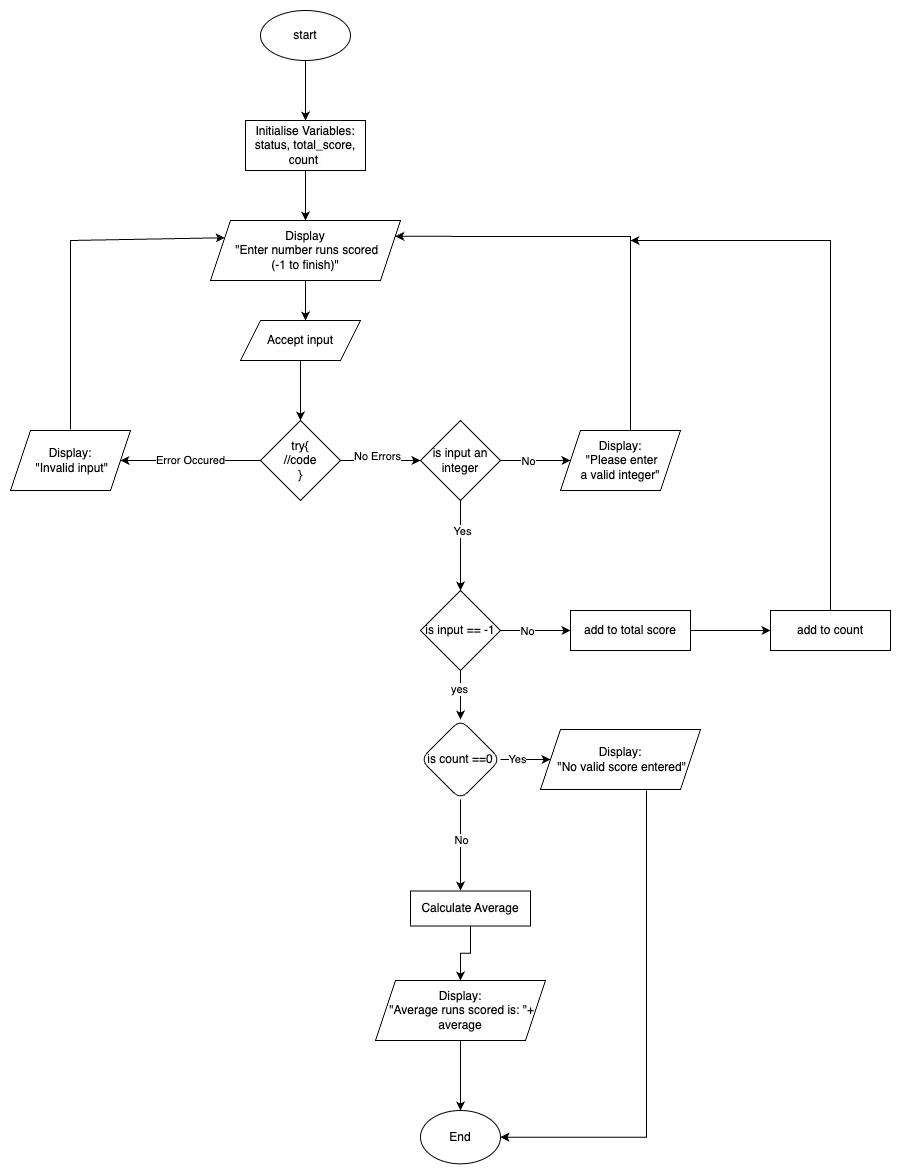

The diagram above was exported from draw.io. Its source (the exported page's mxGraphModel, read from the mxfile embedded in the PNG):
<mxGraphModel dx="954" dy="621" grid="1" gridSize="10" guides="1" tooltips="1" connect="1" arrows="1" fold="1" page="1" pageScale="1" pageWidth="827" pageHeight="1169" math="0" shadow="0">
  <root>
    <mxCell id="0" />
    <mxCell id="1" parent="0" />
    <mxCell id="WIYJS2FA5i9N_x8bmTrV-2" value="" style="edgeStyle=orthogonalEdgeStyle;rounded=0;orthogonalLoop=1;jettySize=auto;html=1;" edge="1" parent="1" source="2JmqoHLrR-zAyawZjZPp-1" target="WIYJS2FA5i9N_x8bmTrV-1">
      <mxGeometry relative="1" as="geometry" />
    </mxCell>
    <mxCell id="2JmqoHLrR-zAyawZjZPp-1" value="start" style="ellipse;whiteSpace=wrap;html=1;" vertex="1" parent="1">
      <mxGeometry x="350" y="50" width="90" height="50" as="geometry" />
    </mxCell>
    <mxCell id="WIYJS2FA5i9N_x8bmTrV-4" value="" style="edgeStyle=orthogonalEdgeStyle;rounded=0;orthogonalLoop=1;jettySize=auto;html=1;" edge="1" parent="1" source="WIYJS2FA5i9N_x8bmTrV-1" target="WIYJS2FA5i9N_x8bmTrV-3">
      <mxGeometry relative="1" as="geometry" />
    </mxCell>
    <mxCell id="WIYJS2FA5i9N_x8bmTrV-1" value="&lt;meta charset=&quot;utf-8&quot;&gt;&lt;span style=&quot;color: rgb(0, 0, 0); font-family: Helvetica; font-size: 12px; font-style: normal; font-variant-ligatures: normal; font-variant-caps: normal; font-weight: 400; letter-spacing: normal; orphans: 2; text-align: center; text-indent: 0px; text-transform: none; widows: 2; word-spacing: 0px; -webkit-text-stroke-width: 0px; background-color: rgb(251, 251, 251); text-decoration-thickness: initial; text-decoration-style: initial; text-decoration-color: initial; float: none; display: inline !important;&quot;&gt;Initialise Variables: status, total_score, count&amp;nbsp;&lt;/span&gt;" style="rounded=0;whiteSpace=wrap;html=1;" vertex="1" parent="1">
      <mxGeometry x="335" y="160" width="120" height="50" as="geometry" />
    </mxCell>
    <mxCell id="WIYJS2FA5i9N_x8bmTrV-6" value="" style="edgeStyle=orthogonalEdgeStyle;rounded=0;orthogonalLoop=1;jettySize=auto;html=1;" edge="1" parent="1" source="WIYJS2FA5i9N_x8bmTrV-3">
      <mxGeometry relative="1" as="geometry">
        <mxPoint x="395" y="360" as="targetPoint" />
      </mxGeometry>
    </mxCell>
    <mxCell id="WIYJS2FA5i9N_x8bmTrV-3" value="Display&lt;br&gt;&amp;nbsp;&quot;Enter number runs scored &lt;br&gt;(-1 to finish)&quot;" style="shape=parallelogram;perimeter=parallelogramPerimeter;whiteSpace=wrap;html=1;fixedSize=1;" vertex="1" parent="1">
      <mxGeometry x="300" y="260" width="190" height="60" as="geometry" />
    </mxCell>
    <mxCell id="WIYJS2FA5i9N_x8bmTrV-9" value="" style="edgeStyle=orthogonalEdgeStyle;rounded=0;orthogonalLoop=1;jettySize=auto;html=1;" edge="1" parent="1" source="WIYJS2FA5i9N_x8bmTrV-7" target="WIYJS2FA5i9N_x8bmTrV-8">
      <mxGeometry relative="1" as="geometry" />
    </mxCell>
    <mxCell id="WIYJS2FA5i9N_x8bmTrV-7" value="Accept input" style="shape=parallelogram;perimeter=parallelogramPerimeter;whiteSpace=wrap;html=1;fixedSize=1;" vertex="1" parent="1">
      <mxGeometry x="330" y="360" width="120" height="40" as="geometry" />
    </mxCell>
    <mxCell id="WIYJS2FA5i9N_x8bmTrV-11" value="" style="edgeStyle=orthogonalEdgeStyle;rounded=0;orthogonalLoop=1;jettySize=auto;html=1;" edge="1" parent="1" source="WIYJS2FA5i9N_x8bmTrV-8" target="WIYJS2FA5i9N_x8bmTrV-10">
      <mxGeometry relative="1" as="geometry" />
    </mxCell>
    <mxCell id="WIYJS2FA5i9N_x8bmTrV-12" value="No Errors" style="edgeLabel;html=1;align=center;verticalAlign=middle;resizable=0;points=[];" vertex="1" connectable="0" parent="WIYJS2FA5i9N_x8bmTrV-11">
      <mxGeometry x="-0.1" y="-2" relative="1" as="geometry">
        <mxPoint y="-7" as="offset" />
      </mxGeometry>
    </mxCell>
    <mxCell id="WIYJS2FA5i9N_x8bmTrV-14" value="" style="edgeStyle=orthogonalEdgeStyle;rounded=0;orthogonalLoop=1;jettySize=auto;html=1;" edge="1" parent="1" source="WIYJS2FA5i9N_x8bmTrV-8">
      <mxGeometry relative="1" as="geometry">
        <mxPoint x="210" y="500" as="targetPoint" />
      </mxGeometry>
    </mxCell>
    <mxCell id="WIYJS2FA5i9N_x8bmTrV-15" value="Error Occured" style="edgeLabel;html=1;align=center;verticalAlign=middle;resizable=0;points=[];" vertex="1" connectable="0" parent="WIYJS2FA5i9N_x8bmTrV-14">
      <mxGeometry x="0.0143" y="-1" relative="1" as="geometry">
        <mxPoint as="offset" />
      </mxGeometry>
    </mxCell>
    <mxCell id="WIYJS2FA5i9N_x8bmTrV-8" value="try{&lt;br&gt;//code&lt;br&gt;}" style="rhombus;whiteSpace=wrap;html=1;" vertex="1" parent="1">
      <mxGeometry x="350" y="460" width="80" height="80" as="geometry" />
    </mxCell>
    <mxCell id="WIYJS2FA5i9N_x8bmTrV-19" value="" style="edgeStyle=orthogonalEdgeStyle;rounded=0;orthogonalLoop=1;jettySize=auto;html=1;" edge="1" parent="1" source="WIYJS2FA5i9N_x8bmTrV-10">
      <mxGeometry relative="1" as="geometry">
        <mxPoint x="550" y="630" as="targetPoint" />
      </mxGeometry>
    </mxCell>
    <mxCell id="WIYJS2FA5i9N_x8bmTrV-25" value="Yes" style="edgeLabel;html=1;align=center;verticalAlign=middle;resizable=0;points=[];" vertex="1" connectable="0" parent="WIYJS2FA5i9N_x8bmTrV-19">
      <mxGeometry x="-0.337" y="1" relative="1" as="geometry">
        <mxPoint as="offset" />
      </mxGeometry>
    </mxCell>
    <mxCell id="WIYJS2FA5i9N_x8bmTrV-21" value="" style="edgeStyle=orthogonalEdgeStyle;rounded=0;orthogonalLoop=1;jettySize=auto;html=1;" edge="1" parent="1" source="WIYJS2FA5i9N_x8bmTrV-10" target="WIYJS2FA5i9N_x8bmTrV-20">
      <mxGeometry relative="1" as="geometry" />
    </mxCell>
    <mxCell id="WIYJS2FA5i9N_x8bmTrV-24" value="No" style="edgeLabel;html=1;align=center;verticalAlign=middle;resizable=0;points=[];" vertex="1" connectable="0" parent="WIYJS2FA5i9N_x8bmTrV-21">
      <mxGeometry x="-0.2286" relative="1" as="geometry">
        <mxPoint as="offset" />
      </mxGeometry>
    </mxCell>
    <mxCell id="WIYJS2FA5i9N_x8bmTrV-10" value="is input an integer" style="rhombus;whiteSpace=wrap;html=1;" vertex="1" parent="1">
      <mxGeometry x="510" y="460" width="80" height="80" as="geometry" />
    </mxCell>
    <mxCell id="WIYJS2FA5i9N_x8bmTrV-16" value="Display:&lt;br&gt;&amp;nbsp;&quot;Invalid input&quot;" style="shape=parallelogram;perimeter=parallelogramPerimeter;whiteSpace=wrap;html=1;fixedSize=1;" vertex="1" parent="1">
      <mxGeometry x="100" y="470" width="120" height="60" as="geometry" />
    </mxCell>
    <mxCell id="WIYJS2FA5i9N_x8bmTrV-17" value="" style="endArrow=classic;html=1;rounded=0;entryX=0;entryY=0.25;entryDx=0;entryDy=0;" edge="1" parent="1" target="WIYJS2FA5i9N_x8bmTrV-3">
      <mxGeometry width="50" height="50" relative="1" as="geometry">
        <mxPoint x="160" y="469" as="sourcePoint" />
        <mxPoint x="160" y="280" as="targetPoint" />
        <Array as="points">
          <mxPoint x="160" y="280" />
        </Array>
      </mxGeometry>
    </mxCell>
    <mxCell id="WIYJS2FA5i9N_x8bmTrV-20" value="Display:&lt;br&gt;&amp;nbsp;&quot;Please enter &lt;br&gt;a valid integer&quot;" style="shape=parallelogram;perimeter=parallelogramPerimeter;whiteSpace=wrap;html=1;fixedSize=1;" vertex="1" parent="1">
      <mxGeometry x="650" y="470" width="120" height="60" as="geometry" />
    </mxCell>
    <mxCell id="WIYJS2FA5i9N_x8bmTrV-22" value="" style="endArrow=classic;html=1;rounded=0;entryX=1;entryY=0.25;entryDx=0;entryDy=0;" edge="1" parent="1" target="WIYJS2FA5i9N_x8bmTrV-3">
      <mxGeometry width="50" height="50" relative="1" as="geometry">
        <mxPoint x="720" y="470" as="sourcePoint" />
        <mxPoint x="770" y="420" as="targetPoint" />
        <Array as="points">
          <mxPoint x="720" y="276" />
        </Array>
      </mxGeometry>
    </mxCell>
    <mxCell id="WIYJS2FA5i9N_x8bmTrV-27" value="" style="edgeStyle=orthogonalEdgeStyle;rounded=0;orthogonalLoop=1;jettySize=auto;html=1;" edge="1" parent="1" source="WIYJS2FA5i9N_x8bmTrV-23">
      <mxGeometry relative="1" as="geometry">
        <mxPoint x="660" y="670" as="targetPoint" />
      </mxGeometry>
    </mxCell>
    <mxCell id="FCHWK7VOQaFvFDLOCJWi-6" value="No" style="edgeLabel;html=1;align=center;verticalAlign=middle;resizable=0;points=[];" vertex="1" connectable="0" parent="WIYJS2FA5i9N_x8bmTrV-27">
      <mxGeometry x="-0.2624" relative="1" as="geometry">
        <mxPoint as="offset" />
      </mxGeometry>
    </mxCell>
    <mxCell id="jVZ0KMX9gQvLpVZFGmOd-16" value="" style="edgeStyle=orthogonalEdgeStyle;rounded=0;orthogonalLoop=1;jettySize=auto;html=1;" edge="1" parent="1" source="WIYJS2FA5i9N_x8bmTrV-23" target="jVZ0KMX9gQvLpVZFGmOd-5">
      <mxGeometry relative="1" as="geometry" />
    </mxCell>
    <mxCell id="jVZ0KMX9gQvLpVZFGmOd-17" value="yes" style="edgeLabel;html=1;align=center;verticalAlign=middle;resizable=0;points=[];" vertex="1" connectable="0" parent="jVZ0KMX9gQvLpVZFGmOd-16">
      <mxGeometry x="-0.2653" y="-2" relative="1" as="geometry">
        <mxPoint as="offset" />
      </mxGeometry>
    </mxCell>
    <mxCell id="WIYJS2FA5i9N_x8bmTrV-23" value="is input == -1" style="rhombus;whiteSpace=wrap;html=1;" vertex="1" parent="1">
      <mxGeometry x="510" y="630" width="80" height="80" as="geometry" />
    </mxCell>
    <mxCell id="FCHWK7VOQaFvFDLOCJWi-4" value="" style="edgeStyle=orthogonalEdgeStyle;rounded=0;orthogonalLoop=1;jettySize=auto;html=1;" edge="1" parent="1" source="FCHWK7VOQaFvFDLOCJWi-1" target="FCHWK7VOQaFvFDLOCJWi-3">
      <mxGeometry relative="1" as="geometry" />
    </mxCell>
    <mxCell id="FCHWK7VOQaFvFDLOCJWi-1" value="&lt;meta charset=&quot;utf-8&quot;&gt;&lt;span style=&quot;color: rgb(0, 0, 0); font-family: Helvetica; font-size: 12px; font-style: normal; font-variant-ligatures: normal; font-variant-caps: normal; font-weight: 400; letter-spacing: normal; orphans: 2; text-align: center; text-indent: 0px; text-transform: none; widows: 2; word-spacing: 0px; -webkit-text-stroke-width: 0px; background-color: rgb(251, 251, 251); text-decoration-thickness: initial; text-decoration-style: initial; text-decoration-color: initial; float: none; display: inline !important;&quot;&gt;add to total score&lt;/span&gt;" style="rounded=0;whiteSpace=wrap;html=1;" vertex="1" parent="1">
      <mxGeometry x="660" y="650" width="120" height="40" as="geometry" />
    </mxCell>
    <mxCell id="FCHWK7VOQaFvFDLOCJWi-3" value="&lt;span style=&quot;color: rgb(0, 0, 0); font-family: Helvetica; font-size: 12px; font-style: normal; font-variant-ligatures: normal; font-variant-caps: normal; font-weight: 400; letter-spacing: normal; orphans: 2; text-align: center; text-indent: 0px; text-transform: none; widows: 2; word-spacing: 0px; -webkit-text-stroke-width: 0px; background-color: rgb(251, 251, 251); text-decoration-thickness: initial; text-decoration-style: initial; text-decoration-color: initial; float: none; display: inline !important;&quot;&gt;add to count&lt;/span&gt;" style="rounded=0;whiteSpace=wrap;html=1;" vertex="1" parent="1">
      <mxGeometry x="860" y="650" width="120" height="40" as="geometry" />
    </mxCell>
    <mxCell id="FCHWK7VOQaFvFDLOCJWi-5" value="" style="endArrow=classic;html=1;rounded=0;" edge="1" parent="1">
      <mxGeometry width="50" height="50" relative="1" as="geometry">
        <mxPoint x="920" y="650" as="sourcePoint" />
        <mxPoint x="720" y="280" as="targetPoint" />
        <Array as="points">
          <mxPoint x="920" y="280" />
        </Array>
      </mxGeometry>
    </mxCell>
    <mxCell id="jVZ0KMX9gQvLpVZFGmOd-1" value="" style="edgeStyle=orthogonalEdgeStyle;rounded=0;orthogonalLoop=1;jettySize=auto;html=1;" edge="1" parent="1" source="jVZ0KMX9gQvLpVZFGmOd-5">
      <mxGeometry relative="1" as="geometry">
        <mxPoint x="640" y="799" as="targetPoint" />
      </mxGeometry>
    </mxCell>
    <mxCell id="jVZ0KMX9gQvLpVZFGmOd-2" value="Yes" style="edgeLabel;html=1;align=center;verticalAlign=middle;resizable=0;points=[];" vertex="1" connectable="0" parent="jVZ0KMX9gQvLpVZFGmOd-1">
      <mxGeometry x="0.2333" y="-3" relative="1" as="geometry">
        <mxPoint x="-14" y="-4" as="offset" />
      </mxGeometry>
    </mxCell>
    <mxCell id="jVZ0KMX9gQvLpVZFGmOd-3" value="" style="edgeStyle=orthogonalEdgeStyle;rounded=0;orthogonalLoop=1;jettySize=auto;html=1;" edge="1" parent="1" source="jVZ0KMX9gQvLpVZFGmOd-5">
      <mxGeometry relative="1" as="geometry">
        <mxPoint x="550" y="930" as="targetPoint" />
      </mxGeometry>
    </mxCell>
    <mxCell id="jVZ0KMX9gQvLpVZFGmOd-4" value="No" style="edgeLabel;html=1;align=center;verticalAlign=middle;resizable=0;points=[];" vertex="1" connectable="0" parent="jVZ0KMX9gQvLpVZFGmOd-3">
      <mxGeometry x="-0.1313" relative="1" as="geometry">
        <mxPoint as="offset" />
      </mxGeometry>
    </mxCell>
    <mxCell id="jVZ0KMX9gQvLpVZFGmOd-5" value="is count ==0" style="rhombus;whiteSpace=wrap;html=1;rounded=1;glass=0;strokeWidth=1;shadow=0;" vertex="1" parent="1">
      <mxGeometry x="510" y="759" width="80" height="80" as="geometry" />
    </mxCell>
    <mxCell id="jVZ0KMX9gQvLpVZFGmOd-6" value="" style="edgeStyle=orthogonalEdgeStyle;rounded=0;orthogonalLoop=1;jettySize=auto;html=1;entryX=1;entryY=0.5;entryDx=0;entryDy=0;exitX=0.663;exitY=1.017;exitDx=0;exitDy=0;exitPerimeter=0;" edge="1" parent="1" source="jVZ0KMX9gQvLpVZFGmOd-11" target="jVZ0KMX9gQvLpVZFGmOd-13">
      <mxGeometry relative="1" as="geometry">
        <mxPoint x="760" y="799" as="sourcePoint" />
        <mxPoint x="847" y="799" as="targetPoint" />
      </mxGeometry>
    </mxCell>
    <mxCell id="jVZ0KMX9gQvLpVZFGmOd-15" value="" style="edgeStyle=orthogonalEdgeStyle;rounded=0;orthogonalLoop=1;jettySize=auto;html=1;" edge="1" parent="1" source="jVZ0KMX9gQvLpVZFGmOd-9" target="jVZ0KMX9gQvLpVZFGmOd-12">
      <mxGeometry relative="1" as="geometry" />
    </mxCell>
    <mxCell id="jVZ0KMX9gQvLpVZFGmOd-9" value="&lt;meta charset=&quot;utf-8&quot;&gt;&lt;span style=&quot;color: rgb(0, 0, 0); font-family: Helvetica; font-size: 12px; font-style: normal; font-variant-ligatures: normal; font-variant-caps: normal; font-weight: 400; letter-spacing: normal; orphans: 2; text-align: center; text-indent: 0px; text-transform: none; widows: 2; word-spacing: 0px; -webkit-text-stroke-width: 0px; background-color: rgb(251, 251, 251); text-decoration-thickness: initial; text-decoration-style: initial; text-decoration-color: initial; float: none; display: inline !important;&quot;&gt;Calculate Average&lt;/span&gt;" style="rounded=0;whiteSpace=wrap;html=1;" vertex="1" parent="1">
      <mxGeometry x="500" y="930.5" width="120" height="35" as="geometry" />
    </mxCell>
    <mxCell id="jVZ0KMX9gQvLpVZFGmOd-11" value="Display:&lt;br&gt;&amp;nbsp;&quot;No valid score entered&quot;" style="shape=parallelogram;perimeter=parallelogramPerimeter;whiteSpace=wrap;html=1;fixedSize=1;" vertex="1" parent="1">
      <mxGeometry x="630" y="769" width="160" height="60" as="geometry" />
    </mxCell>
    <mxCell id="jVZ0KMX9gQvLpVZFGmOd-14" value="" style="edgeStyle=orthogonalEdgeStyle;rounded=0;orthogonalLoop=1;jettySize=auto;html=1;" edge="1" parent="1" source="jVZ0KMX9gQvLpVZFGmOd-12" target="jVZ0KMX9gQvLpVZFGmOd-13">
      <mxGeometry relative="1" as="geometry" />
    </mxCell>
    <mxCell id="jVZ0KMX9gQvLpVZFGmOd-12" value="Display:&lt;br&gt;&amp;nbsp;&quot;Average runs scored is: &quot;+ average" style="shape=parallelogram;perimeter=parallelogramPerimeter;whiteSpace=wrap;html=1;fixedSize=1;" vertex="1" parent="1">
      <mxGeometry x="465" y="1020" width="170" height="60" as="geometry" />
    </mxCell>
    <mxCell id="jVZ0KMX9gQvLpVZFGmOd-13" value="End" style="ellipse;whiteSpace=wrap;html=1;" vertex="1" parent="1">
      <mxGeometry x="510" y="1150" width="80" height="53.33" as="geometry" />
    </mxCell>
  </root>
</mxGraphModel>